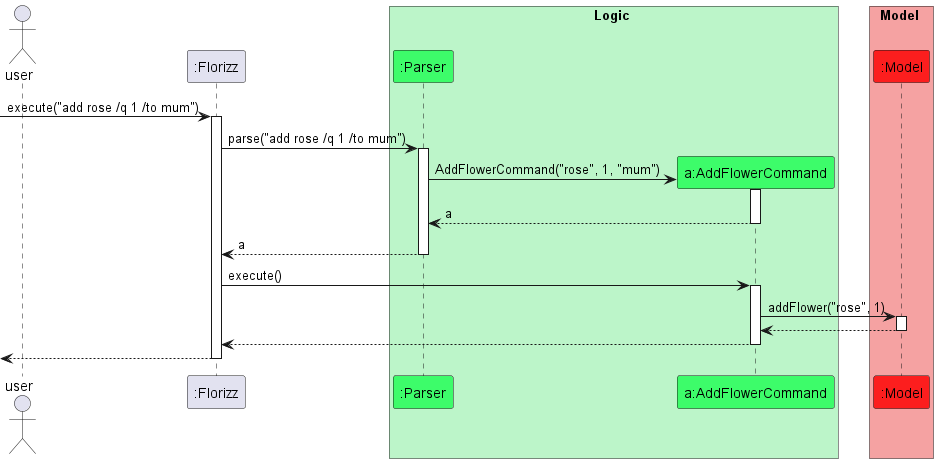

The diagram above was rendered by PlantUML. Its source (embedded in the PNG):
@startuml
'https://plantuml.com/sequence-diagram
!include Ijaaz-style.puml

actor "user" as user
participant ":Florizz" as Florizz
box Logic LOGIC_COLOUR
participant ":Parser" as Parser LOGIC_COLOUR_T1
participant "a:AddFlowerCommand" as AddFlowerCommand LOGIC_COLOUR_T1
end box

box Model MODEL_COLOUR
participant ":Model" as Model MODEL_COLOUR_T1
end box

[-> Florizz : execute("add rose /q 1 /to mum")
activate Florizz

Florizz -> Parser : parse("add rose /q 1 /to mum")
activate Parser

create AddFlowerCommand
Parser -> AddFlowerCommand : AddFlowerCommand("rose", 1, "mum")
activate AddFlowerCommand

AddFlowerCommand --> Parser : a
deactivate AddFlowerCommand

Parser --> Florizz : a
deactivate Parser

Florizz -> AddFlowerCommand : execute()
activate AddFlowerCommand

AddFlowerCommand -> Model : addFlower("rose", 1)
activate Model

Model --> AddFlowerCommand
deactivate Model

AddFlowerCommand --> Florizz
deactivate AddFlowerCommand

<--Florizz
deactivate Florizz
@enduml